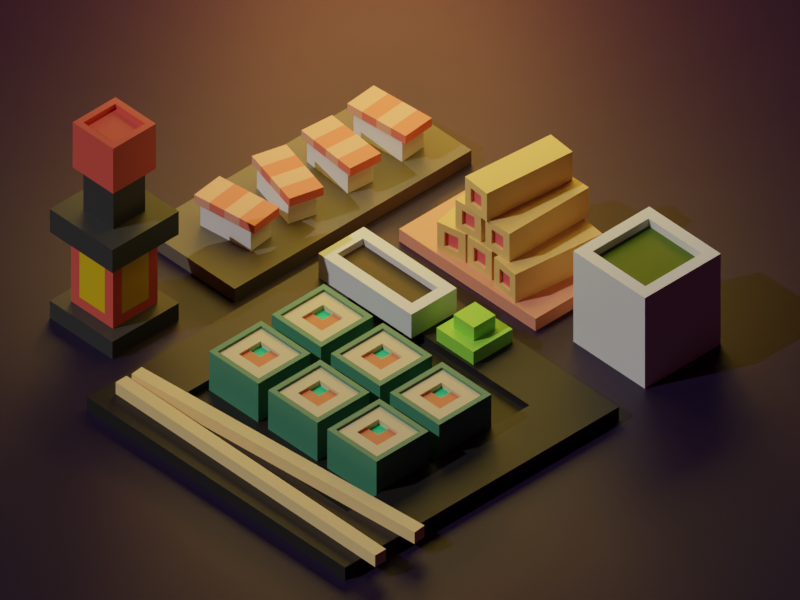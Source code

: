 # Source: Susui.blend  (saved by Blender 4.1.24; exported with 4.5.12 LTS)
import bpy
from mathutils import Matrix  # noqa: F401  (used for matrix-valued properties, if any)

bpy.ops.wm.read_factory_settings(use_empty=True)
scene = bpy.context.scene
scene.name = 'Scene'

# ---- collections
col_collection = bpy.data.collections.new('Collection'); scene.collection.children.link(col_collection)

# ---- materials (node trees are filled in below, after node groups)
mat_material_001 = bpy.data.materials.new('Material.001')
mat_material_002 = bpy.data.materials.new('Material.002')
mat_material_003 = bpy.data.materials.new('Material.003')
mat_material_004 = bpy.data.materials.new('Material.004')
mat_material_005 = bpy.data.materials.new('Material.005')
mat_material_006 = bpy.data.materials.new('Material.006')
mat_material_007 = bpy.data.materials.new('Material.007')
mat_material_008 = bpy.data.materials.new('Material.008')
mat_material_009 = bpy.data.materials.new('Material.009')
mat_material_010 = bpy.data.materials.new('Material.010')
mat_material_013 = bpy.data.materials.new('Material.013')
mat_material_011 = bpy.data.materials.new('Material.011')
mat_material_012 = bpy.data.materials.new('Material.012')
mat_material_016 = bpy.data.materials.new('Material.016')
mat_material_014 = bpy.data.materials.new('Material.014')
mat_material_015 = bpy.data.materials.new('Material.015')
mat_material_020 = bpy.data.materials.new('Material.020')
mat_material_021 = bpy.data.materials.new('Material.021')
mat_material_022 = bpy.data.materials.new('Material.022')
mat_material_023 = bpy.data.materials.new('Material.023')
mat_material_024 = bpy.data.materials.new('Material.024')

# ---- material node trees
mat_material_001.use_nodes = True; mat_material_001.node_tree.nodes.clear()
_N = mat_material_001.node_tree.nodes; _L = mat_material_001.node_tree.links
n0 = _N.new('ShaderNodeBsdfPrincipled'); n0.name = 'Principled BSDF'; n0.location = (10, 300)
n0.inputs[0].default_value = (0.8034, 0.6464, 0.4016, 1.0)
n1 = _N.new('ShaderNodeOutputMaterial'); n1.name = 'Material Output'; n1.location = (300, 300)
_L.new(n0.outputs[0], n1.inputs[0])
n1.is_active_output = True
mat_material_002.use_nodes = True; mat_material_002.node_tree.nodes.clear()
_N = mat_material_002.node_tree.nodes; _L = mat_material_002.node_tree.links
n0 = _N.new('ShaderNodeBsdfPrincipled'); n0.name = 'Principled BSDF'; n0.location = (10, 300)
n0.inputs[0].default_value = (0.8035, 0.1997, 0.1003, 1.0)
n1 = _N.new('ShaderNodeOutputMaterial'); n1.name = 'Material Output'; n1.location = (300, 300)
_L.new(n0.outputs[0], n1.inputs[0])
n1.is_active_output = True
mat_material_003.use_nodes = True; mat_material_003.node_tree.nodes.clear()
_N = mat_material_003.node_tree.nodes; _L = mat_material_003.node_tree.links
n0 = _N.new('ShaderNodeBsdfPrincipled'); n0.name = 'Principled BSDF'; n0.location = (10, 300)
n0.inputs[0].default_value = (0.006852, 0.8027, 0.3496, 1.0)
n1 = _N.new('ShaderNodeOutputMaterial'); n1.name = 'Material Output'; n1.location = (300, 300)
_L.new(n0.outputs[0], n1.inputs[0])
n1.is_active_output = True
mat_material_004.use_nodes = True; mat_material_004.node_tree.nodes.clear()
_N = mat_material_004.node_tree.nodes; _L = mat_material_004.node_tree.links
n0 = _N.new('ShaderNodeBsdfPrincipled'); n0.name = 'Principled BSDF'; n0.location = (10, 300)
n0.inputs[0].default_value = (0.0681, 0.2639, 0.1648, 1.0)
n1 = _N.new('ShaderNodeOutputMaterial'); n1.name = 'Material Output'; n1.location = (300, 300)
_L.new(n0.outputs[0], n1.inputs[0])
n1.is_active_output = True
mat_material_005.use_nodes = True; mat_material_005.node_tree.nodes.clear()
_N = mat_material_005.node_tree.nodes; _L = mat_material_005.node_tree.links
n0 = _N.new('ShaderNodeBsdfPrincipled'); n0.name = 'Principled BSDF'; n0.location = (10, 300)
n0.inputs[0].default_value = (0.01475, 0.01327, 0.01235, 1.0)
n1 = _N.new('ShaderNodeOutputMaterial'); n1.name = 'Material Output'; n1.location = (300, 300)
_L.new(n0.outputs[0], n1.inputs[0])
n1.is_active_output = True
mat_material_006.use_nodes = True; mat_material_006.node_tree.nodes.clear()
_N = mat_material_006.node_tree.nodes; _L = mat_material_006.node_tree.links
n0 = _N.new('ShaderNodeBsdfPrincipled'); n0.name = 'Principled BSDF'; n0.location = (10, 300)
n0.inputs[0].default_value = (1.0, 0.7098, 0.3191, 1.0)
n1 = _N.new('ShaderNodeOutputMaterial'); n1.name = 'Material Output'; n1.location = (300, 300)
_L.new(n0.outputs[0], n1.inputs[0])
n1.is_active_output = True
mat_material_007.use_nodes = True; mat_material_007.node_tree.nodes.clear()
_N = mat_material_007.node_tree.nodes; _L = mat_material_007.node_tree.links
n0 = _N.new('ShaderNodeBsdfPrincipled'); n0.name = 'Principled BSDF'; n0.location = (10, 300)
n0.inputs[0].default_value = (0.01272, 0.003043, 0.0314, 1.0)
n1 = _N.new('ShaderNodeOutputMaterial'); n1.name = 'Material Output'; n1.location = (300, 300)
_L.new(n0.outputs[0], n1.inputs[0])
n1.is_active_output = True
mat_material_008.use_nodes = True; mat_material_008.node_tree.nodes.clear()
_N = mat_material_008.node_tree.nodes; _L = mat_material_008.node_tree.links
n0 = _N.new('ShaderNodeBsdfPrincipled'); n0.name = 'Principled BSDF'; n0.location = (10, 300)
n0.inputs[0].default_value = (0.04404, 0.04404, 0.04404, 1.0)
n1 = _N.new('ShaderNodeOutputMaterial'); n1.name = 'Material Output'; n1.location = (300, 300)
_L.new(n0.outputs[0], n1.inputs[0])
n1.is_active_output = True
mat_material_009.use_nodes = True; mat_material_009.node_tree.nodes.clear()
_N = mat_material_009.node_tree.nodes; _L = mat_material_009.node_tree.links
n0 = _N.new('ShaderNodeBsdfPrincipled'); n0.name = 'Principled BSDF'; n0.location = (10, 300)
n0.inputs[0].default_value = (0.8007, 0.1059, 0.07841, 1.0)
n1 = _N.new('ShaderNodeOutputMaterial'); n1.name = 'Material Output'; n1.location = (300, 300)
_L.new(n0.outputs[0], n1.inputs[0])
n1.is_active_output = True
mat_material_010.use_nodes = True; mat_material_010.node_tree.nodes.clear()
_N = mat_material_010.node_tree.nodes; _L = mat_material_010.node_tree.links
n0 = _N.new('ShaderNodeBsdfPrincipled'); n0.name = 'Principled BSDF'; n0.location = (10, 300)
n0.inputs[0].default_value = (0.8021, 0.5333, 0.002298, 1.0)
n1 = _N.new('ShaderNodeOutputMaterial'); n1.name = 'Material Output'; n1.location = (300, 300)
_L.new(n0.outputs[0], n1.inputs[0])
n1.is_active_output = True
mat_material_013.use_nodes = True; mat_material_013.node_tree.nodes.clear()
_N = mat_material_013.node_tree.nodes; _L = mat_material_013.node_tree.links
n0 = _N.new('ShaderNodeBsdfPrincipled'); n0.name = 'Principled BSDF'; n0.location = (10, 300)
n0.inputs[0].default_value = (0.8059, 0.2965, 0.2009, 1.0)
n1 = _N.new('ShaderNodeOutputMaterial'); n1.name = 'Material Output'; n1.location = (300, 300)
_L.new(n0.outputs[0], n1.inputs[0])
n1.is_active_output = True
mat_material_011.use_nodes = True; mat_material_011.node_tree.nodes.clear()
_N = mat_material_011.node_tree.nodes; _L = mat_material_011.node_tree.links
n0 = _N.new('ShaderNodeBsdfPrincipled'); n0.name = 'Principled BSDF'; n0.location = (10, 300)
n0.inputs[0].default_value = (0.8045, 0.4968, 0.1835, 1.0)
n1 = _N.new('ShaderNodeOutputMaterial'); n1.name = 'Material Output'; n1.location = (300, 300)
_L.new(n0.outputs[0], n1.inputs[0])
n1.is_active_output = True
mat_material_012.use_nodes = True; mat_material_012.node_tree.nodes.clear()
_N = mat_material_012.node_tree.nodes; _L = mat_material_012.node_tree.links
n0 = _N.new('ShaderNodeBsdfPrincipled'); n0.name = 'Principled BSDF'; n0.location = (10, 300)
n0.inputs[0].default_value = (0.8052, 0.106, 0.1338, 1.0)
n1 = _N.new('ShaderNodeOutputMaterial'); n1.name = 'Material Output'; n1.location = (300, 300)
_L.new(n0.outputs[0], n1.inputs[0])
n1.is_active_output = True
mat_material_016.use_nodes = True; mat_material_016.node_tree.nodes.clear()
_N = mat_material_016.node_tree.nodes; _L = mat_material_016.node_tree.links
n0 = _N.new('ShaderNodeBsdfPrincipled'); n0.name = 'Principled BSDF'; n0.location = (10, 300)
n0.inputs[0].default_value = (0.1372, 0.1162, 0.08551, 1.0)
n1 = _N.new('ShaderNodeOutputMaterial'); n1.name = 'Material Output'; n1.location = (300, 300)
_L.new(n0.outputs[0], n1.inputs[0])
n1.is_active_output = True
mat_material_014.use_nodes = True; mat_material_014.node_tree.nodes.clear()
_N = mat_material_014.node_tree.nodes; _L = mat_material_014.node_tree.links
n0 = _N.new('ShaderNodeBsdfPrincipled'); n0.name = 'Principled BSDF'; n0.location = (10, 300)
n0.inputs[0].default_value = (0.8004, 0.1719, 0.1258, 1.0)
n1 = _N.new('ShaderNodeOutputMaterial'); n1.name = 'Material Output'; n1.location = (300, 300)
_L.new(n0.outputs[0], n1.inputs[0])
n1.is_active_output = True
mat_material_015.use_nodes = True; mat_material_015.node_tree.nodes.clear()
_N = mat_material_015.node_tree.nodes; _L = mat_material_015.node_tree.links
n0 = _N.new('ShaderNodeBsdfPrincipled'); n0.name = 'Principled BSDF'; n0.location = (10, 300)
n0.inputs[0].default_value = (0.803, 0.3665, 0.2571, 1.0)
n1 = _N.new('ShaderNodeOutputMaterial'); n1.name = 'Material Output'; n1.location = (300, 300)
_L.new(n0.outputs[0], n1.inputs[0])
n1.is_active_output = True
mat_material_020.use_nodes = True; mat_material_020.node_tree.nodes.clear()
_N = mat_material_020.node_tree.nodes; _L = mat_material_020.node_tree.links
n0 = _N.new('ShaderNodeBsdfPrincipled'); n0.name = 'Principled BSDF'; n0.location = (10, 300)
n1 = _N.new('ShaderNodeOutputMaterial'); n1.name = 'Material Output'; n1.location = (300, 300)
_L.new(n0.outputs[0], n1.inputs[0])
n1.is_active_output = True
mat_material_021.use_nodes = True; mat_material_021.node_tree.nodes.clear()
_N = mat_material_021.node_tree.nodes; _L = mat_material_021.node_tree.links
n0 = _N.new('ShaderNodeBsdfPrincipled'); n0.name = 'Principled BSDF'; n0.location = (10, 300)
n0.inputs[0].default_value = (0.05408, 0.1157, 0.0, 1.0)
n1 = _N.new('ShaderNodeOutputMaterial'); n1.name = 'Material Output'; n1.location = (300, 300)
_L.new(n0.outputs[0], n1.inputs[0])
n1.is_active_output = True
mat_material_022.use_nodes = True; mat_material_022.node_tree.nodes.clear()
_N = mat_material_022.node_tree.nodes; _L = mat_material_022.node_tree.links
n0 = _N.new('ShaderNodeBsdfPrincipled'); n0.name = 'Principled BSDF'; n0.location = (10, 300)
n1 = _N.new('ShaderNodeOutputMaterial'); n1.name = 'Material Output'; n1.location = (300, 300)
_L.new(n0.outputs[0], n1.inputs[0])
n1.is_active_output = True
mat_material_023.use_nodes = True; mat_material_023.node_tree.nodes.clear()
_N = mat_material_023.node_tree.nodes; _L = mat_material_023.node_tree.links
n0 = _N.new('ShaderNodeBsdfPrincipled'); n0.name = 'Principled BSDF'; n0.location = (10, 300)
n0.inputs[0].default_value = (0.02612, 0.009688, 0.0005291, 1.0)
n1 = _N.new('ShaderNodeOutputMaterial'); n1.name = 'Material Output'; n1.location = (300, 300)
_L.new(n0.outputs[0], n1.inputs[0])
n1.is_active_output = True
mat_material_024.use_nodes = True; mat_material_024.node_tree.nodes.clear()
_N = mat_material_024.node_tree.nodes; _L = mat_material_024.node_tree.links
n0 = _N.new('ShaderNodeBsdfPrincipled'); n0.name = 'Principled BSDF'; n0.location = (10, 300)
n0.inputs[0].default_value = (0.322, 0.8009, 0.07607, 1.0)
n1 = _N.new('ShaderNodeOutputMaterial'); n1.name = 'Material Output'; n1.location = (300, 300)
_L.new(n0.outputs[0], n1.inputs[0])
n1.is_active_output = True

# ---- world
world_world = bpy.data.worlds.new('World'); scene.world = world_world
world_world.use_nodes = True; world_world.node_tree.nodes.clear()
_N = world_world.node_tree.nodes; _L = world_world.node_tree.links
n0 = _N.new('ShaderNodeOutputWorld'); n0.name = 'World Output'; n0.location = (300, 300)
n1 = _N.new('ShaderNodeBackground'); n1.name = 'Background'; n1.location = (10, 300)
n1.inputs[0].default_value = (0.04684, 0.004992, 0.0162, 1.0)
_L.new(n1.outputs[0], n0.inputs[0])
n0.is_active_output = True
world_world.color = (0.05088, 0.05088, 0.05088)
world_world.use_sun_shadow = False
world_world.sun_shadow_jitter_overblur = 0.0

# ---- cameras
cam_camera = bpy.data.cameras.new('Camera')
cam_camera.type = 'ORTHO'
cam_camera.clip_end = 100.0
cam_camera.ortho_scale = 17.0

# ---- lights
light_sun = bpy.data.lights.new('Sun', 'SUN')
light_sun.transmission_factor = 0.0
light_sun.energy = 3.0
light_area = bpy.data.lights.new('Area', 'AREA')
light_area.color = (1.0, 0.7114, 0.1338)
light_area.transmission_factor = 0.0
light_area.energy = 3000.0
light_area.shadow_maximum_resolution = 0.006
light_area.use_absolute_resolution = True
light_area.size = 12.95
light_area.size_y = 1.0
light_area_001 = bpy.data.lights.new('Area.001', 'AREA')
light_area_001.color = (1.0, 0.3402, 0.07066)
light_area_001.transmission_factor = 0.0
light_area_001.energy = 3000.0
light_area_001.shadow_maximum_resolution = 0.006
light_area_001.use_absolute_resolution = True
light_area_001.size = 5.174
light_area_001.size_y = 1.0

# ---- meshes
me_cube = bpy.data.meshes.new('Cube')
me_cube.from_pydata([(1.0, 1.0, 0.8402), (1.0, 1.0, -0.727), (1.0, -1.0, 0.8402), (1.0, -1.0, -0.727), (-1.0, 1.0, 0.8402), (-1.0, 1.0, -0.727), (-1.0, -1.0, 0.8402), (-1.0, -1.0, -0.727), (-1.0, 0.0, -0.727), (0.0, 1.0, -0.727), (0.0, -1.0, 0.8402), (1.0, 0.0, 0.8402), (0.0, -1.0, -0.727), (-1.0, 0.0, 0.8402), (0.0, 1.0, 0.8402), (1.0, 0.0, -0.727), (0.0, 0.0, -0.727), (0.0, 0.5, 0.6355), (-1.0, -0.5, -0.727), (-0.5, 1.0, -0.727), (-0.5, -1.0, 0.8402), (1.0, -0.5, 0.8402), (0.5, -1.0, -0.727), (-1.0, 0.5, 0.8402), (0.5, 1.0, 0.8402), (1.0, 0.5, -0.727), (-1.0, 0.5, -0.727), (0.5, 1.0, -0.727), (0.5, -1.0, 0.8402), (1.0, 0.5, 0.8402), (-0.5, -1.0, -0.727), (-1.0, -0.5, 0.8402), (-0.5, 1.0, 0.8402), (1.0, -0.5, -0.727), (0.0, -0.5, -0.727), (0.0, 0.5, -0.727), (-0.5, 0.0, -0.727), (0.5, 0.0, -0.727), (0.0, -0.5, 0.8402), (0.0, 0.5, 0.8402), (0.5, 0.0, 0.8402), (-0.5, 0.0, 0.8402), (-0.5, 0.5, 0.8402), (0.5, 0.5, 0.8402), (0.5, -0.5, 0.8402), (0.5, 0.5, -0.727), (-0.5, 0.5, -0.727), (-0.5, -0.5, -0.727), (0.5, -0.5, -0.727), (-0.5, -0.5, 0.8402), (0.0, 0.5, 0.7299), (0.0, 0.0, 0.7299), (-0.5, 0.0, 0.7299), (0.0, -0.5, 0.7299), (0.5, 0.0, 0.7299), (-0.5, 0.5, 0.7299), (0.5, 0.5, 0.7299), (0.5, -0.5, 0.7299), (-0.5, -0.5, 0.7299), (0.0, 0.0, 0.6355), (-0.5, 0.0, 0.6355), (-0.5, 0.5, 0.6355), (-1.205, -0.5, -0.727), (-1.205, -1.205, -0.727), (-0.5, 1.205, -0.727), (-1.205, 1.205, -0.727), (1.205, 1.205, -0.3352), (1.205, 1.205, -0.727), (-1.205, -1.205, 0.4484), (-1.205, -1.205, 0.8402), (1.205, -1.205, -0.3352), (1.205, -1.205, -0.727), (-1.205, 1.205, -0.3352), (-0.5, -1.205, 0.8402), (1.205, -0.5, 0.8402), (1.205, -1.205, 0.8402), (0.5, -1.205, -0.727), (-1.205, 0.5, 0.8402), (-1.205, 1.205, 0.8402), (0.5, 1.205, 0.8402), (1.205, 1.205, 0.8402), (1.205, 0.5, -0.727), (-1.205, 0.5, -0.727), (-1.205, 0.0, -0.727), (0.5, 1.205, -0.727), (0.0, 1.205, -0.727), (1.205, 1.205, 0.4484), (1.205, 1.205, 0.05662), (-1.205, -1.205, -0.3352), (-1.205, -1.205, 0.05662), (1.205, -1.205, 0.4484), (1.205, -1.205, 0.05662), (-1.205, 1.205, 0.4484), (-1.205, 1.205, 0.05662), (0.5, -1.205, 0.8402), (0.0, -1.205, 0.8402), (1.205, 0.5, 0.8402), (1.205, 0.0, 0.8402), (-0.5, -1.205, -0.727), (0.0, -1.205, -0.727), (-1.205, -0.5, 0.8402), (-1.205, 0.0, 0.8402), (-0.5, 1.205, 0.8402), (0.0, 1.205, 0.8402), (1.205, -0.5, -0.727), (1.205, 0.0, -0.727), (0.5, 1.205, 0.05662), (-0.5, 1.205, 0.05662), (0.0, 1.205, 0.05662), (0.0, 1.205, -0.3352), (0.0, 1.205, 0.4484), (1.205, -0.5, 0.05662), (1.205, 0.5, 0.05662), (1.205, 0.0, 0.05662), (1.205, 0.0, -0.3352), (1.205, 0.0, 0.4484), (-1.205, 0.5, 0.05662), (-1.205, -0.5, 0.05662), (-1.205, 0.0, 0.05662), (-1.205, 0.0, -0.3352), (-1.205, 0.0, 0.4484), (-0.5, -1.205, 0.05662), (0.5, -1.205, 0.05662), (0.0, -1.205, 0.05662), (0.0, -1.205, -0.3352), (0.0, -1.205, 0.4484), (0.5, -1.205, 0.4484), (0.5, -1.205, -0.3352), (-0.5, -1.205, -0.3352), (-1.205, -0.5, 0.4484), (-1.205, -0.5, -0.3352), (-1.205, 0.5, -0.3352), (1.205, 0.5, 0.4484), (1.205, 0.5, -0.3352), (1.205, -0.5, -0.3352), (-0.5, 1.205, 0.4484), (-0.5, 1.205, -0.3352), (0.5, 1.205, -0.3352), (0.5, 1.205, 0.4484), (1.205, -0.5, 0.4484), (-1.205, 0.5, 0.4484), (-0.5, -1.205, 0.4484), (-0.5, -1.0, 0.934), (-1.0, -1.0, 0.934), (1.0, -0.5, 0.934), (1.0, -1.0, 0.934), (-1.0, 0.5, 0.934), (-1.0, 1.0, 0.934), (0.5, 1.0, 0.934), (1.0, 1.0, 0.934), (0.5, -1.0, 0.934), (0.0, -1.0, 0.934), (1.0, 0.5, 0.934), (1.0, 0.0, 0.934), (-1.0, -0.5, 0.934), (-1.0, 0.0, 0.934), (-0.5, 1.0, 0.934), (0.0, 1.0, 0.934), (0.0, 1.205, 0.934), (-1.205, 0.0, 0.934), (-1.205, 0.5, 0.934), (-1.205, 1.205, 0.934), (-0.5, 1.205, 0.934), (-1.205, -1.205, 0.934), (-1.205, -0.5, 0.934), (1.205, 0.0, 0.934), (1.205, -0.5, 0.934), (0.0, -1.205, 0.934), (-0.5, -1.205, 0.934), (1.205, 0.5, 0.934), (1.205, -1.205, 0.934), (0.5, -1.205, 0.934), (0.5, 1.205, 0.934), (1.205, 1.205, 0.934)], [], [(49, 31, 6, 20), (48, 33, 3, 22), (47, 34, 12, 30), (46, 35, 16, 36), (45, 25, 15, 37), (44, 38, 10, 28), (42, 41, 52, 55), (42, 23, 13, 41), (38, 44, 57, 53), (14, 32, 42, 39), (32, 4, 23, 42), (29, 43, 40, 11), (0, 24, 43, 29), (24, 14, 39, 43), (21, 44, 28, 2), (11, 40, 44, 21), (39, 42, 55, 50), (33, 15, 105, 104), (10, 20, 142, 151), (35, 45, 37, 16), (9, 27, 45, 35), (27, 1, 25, 45), (26, 46, 36, 8), (5, 19, 46, 26), (19, 9, 35, 46), (18, 47, 30, 7), (8, 36, 47, 18), (36, 16, 34, 47), (9, 19, 64, 85), (80, 79, 172, 173), (22, 3, 71, 76), (8, 18, 62, 83), (79, 103, 158, 172), (1, 27, 84, 67), (4, 32, 156, 147), (30, 12, 99, 98), (5, 26, 82, 65), (29, 11, 153, 152), (78, 77, 160, 161), (15, 25, 81, 105), (77, 101, 159, 160), (103, 102, 162, 158), (3, 33, 104, 71), (102, 78, 161, 162), (6, 31, 154, 143), (12, 22, 76, 99), (28, 10, 151, 150), (101, 100, 164, 159), (19, 5, 65, 64), (7, 30, 98, 63), (100, 69, 163, 164), (18, 7, 63, 62), (34, 48, 22, 12), (16, 37, 48, 34), (37, 15, 33, 48), (75, 74, 166, 170), (27, 9, 85, 84), (74, 97, 165, 166), (26, 8, 83, 82), (25, 1, 67, 81), (0, 29, 152, 149), (38, 49, 20, 10), (40, 43, 56, 54), (41, 13, 31, 49), (56, 50, 51, 54), (50, 55, 61, 17), (54, 51, 53, 57), (51, 52, 58, 53), (44, 40, 54, 57), (43, 39, 50, 56), (41, 49, 58, 52), (49, 38, 53, 58), (17, 61, 60, 59), (52, 51, 59, 60), (55, 52, 60, 61), (51, 50, 17, 59), (141, 73, 69, 68), (140, 77, 78, 92), (139, 74, 75, 90), (138, 79, 80, 86), (137, 106, 87, 66), (136, 107, 108, 109), (135, 102, 103, 110), (134, 111, 91, 70), (133, 112, 113, 114), (132, 96, 97, 115), (131, 116, 93, 72), (130, 117, 118, 119), (129, 100, 101, 120), (128, 121, 89, 88), (127, 122, 123, 124), (126, 94, 95, 125), (122, 126, 125, 123), (91, 90, 126, 122), (90, 75, 94, 126), (76, 127, 124, 99), (71, 70, 127, 76), (70, 91, 122, 127), (98, 128, 88, 63), (99, 124, 128, 98), (124, 123, 121, 128), (117, 129, 120, 118), (89, 68, 129, 117), (68, 69, 100, 129), (62, 130, 119, 83), (63, 88, 130, 62), (88, 89, 117, 130), (82, 131, 72, 65), (83, 119, 131, 82), (119, 118, 116, 131), (112, 132, 115, 113), (87, 86, 132, 112), (86, 80, 96, 132), (81, 133, 114, 105), (67, 66, 133, 81), (66, 87, 112, 133), (104, 134, 70, 71), (105, 114, 134, 104), (114, 113, 111, 134), (107, 135, 110, 108), (93, 92, 135, 107), (92, 78, 102, 135), (64, 136, 109, 85), (65, 72, 136, 64), (72, 93, 107, 136), (84, 137, 66, 67), (85, 109, 137, 84), (109, 108, 106, 137), (106, 138, 86, 87), (108, 110, 138, 106), (110, 103, 79, 138), (111, 139, 90, 91), (113, 115, 139, 111), (115, 97, 74, 139), (116, 140, 92, 93), (118, 120, 140, 116), (120, 101, 77, 140), (121, 141, 68, 89), (123, 125, 141, 121), (125, 95, 73, 141), (146, 147, 161, 160), (156, 157, 158, 162), (154, 155, 159, 164), (144, 145, 170, 166), (142, 143, 163, 168), (152, 153, 165, 169), (150, 151, 167, 171), (157, 148, 172, 158), (155, 146, 160, 159), (147, 156, 162, 161), (143, 154, 164, 163), (153, 144, 166, 165), (151, 142, 168, 167), (149, 152, 169, 173), (145, 150, 171, 170), (148, 149, 173, 172), (31, 13, 155, 154), (11, 21, 144, 153), (32, 14, 157, 156), (20, 6, 143, 142), (13, 23, 146, 155), (21, 2, 145, 144), (14, 24, 148, 157), (23, 4, 147, 146), (24, 0, 149, 148), (94, 75, 170, 171), (95, 94, 171, 167), (2, 28, 150, 145), (96, 80, 173, 169), (97, 96, 169, 165), (73, 95, 167, 168), (69, 73, 168, 163)])
me_cube.polygons.foreach_set('material_index', [0, 0, 0, 0, 0, 0, 0, 0, 0, 0, 0, 0, 0, 0, 0, 0, 0, 0, 3, 0, 0, 0, 0, 0, 0, 0, 0, 0, 0, 3, 0, 0, 3, 0, 3, 0, 0, 3, 3, 0, 3, 3, 0, 3, 3, 0, 3, 3, 0, 0, 3, 0, 0, 0, 0, 3, 0, 3, 0, 0, 3, 0, 0, 0, 1, 0, 1, 1, 0, 0, 0, 0, 2, 1, 0, 1, 3, 3, 3, 3, 3, 3, 3, 3, 3, 3, 3, 3, 3, 3, 3, 3, 3, 3, 3, 3, 3, 3, 3, 3, 3, 3, 3, 3, 3, 3, 3, 3, 3, 3, 3, 3, 3, 3, 3, 3, 3, 3, 3, 3, 3, 3, 3, 3, 3, 3, 3, 3, 3, 3, 3, 3, 3, 3, 3, 3, 3, 3, 3, 3, 3, 3, 3, 3, 3, 3, 3, 3, 3, 3, 3, 3, 3, 3, 3, 3, 3, 3, 3, 3, 3, 3, 3, 3, 3, 3, 3, 3, 3, 3, 3, 3])
_uv = me_cube.uv_layers.new(name='UVMap')
_uv.uv.foreach_set('vector', [0.8125, 0.6875, 0.875, 0.6875, 0.875, 0.75, 0.8125, 0.75, 0.3125, 0.6875, 0.375, 0.6875, 0.375, 0.75, 0.3125, 0.75, 0.1875, 0.6875, 0.25, 0.6875, 0.25, 0.75, 0.1875, 0.75, 0.1875, 0.5625, 0.25, 0.5625, 0.25, 0.625, 0.1875, 0.625, 0.3125, 0.5625, 0.375, 0.5625, 0.375, 0.625, 0.3125, 0.625, 0.6875, 0.6875, 0.75, 0.6875, 0.75, 0.75, 0.6875, 0.75, 0.8125, 0.5625, 0.8125, 0.625, 0.8125, 0.625, 0.8125, 0.5625, 0.8125, 0.5625, 0.875, 0.5625, 0.875, 0.625, 0.8125, 0.625, 0.75, 0.6875, 0.6875, 0.6875, 0.6875, 0.6875, 0.75, 0.6875, 0.75, 0.5, 0.8125, 0.5, 0.8125, 0.5625, 0.75, 0.5625, 0.8125, 0.5, 0.875, 0.5, 0.875, 0.5625, 0.8125, 0.5625, 0.625, 0.5625, 0.6875, 0.5625, 0.6875, 0.625, 0.625, 0.625, 0.625, 0.5, 0.6875, 0.5, 0.6875, 0.5625, 0.625, 0.5625, 0.6875, 0.5, 0.75, 0.5, 0.75, 0.5625, 0.6875, 0.5625, 0.625, 0.6875, 0.6875, 0.6875, 0.6875, 0.75, 0.625, 0.75, 0.625, 0.625, 0.6875, 0.625, 0.6875, 0.6875, 0.625, 0.6875, 0.75, 0.5625, 0.8125, 0.5625, 0.8125, 0.5625, 0.75, 0.5625, 0.375, 0.6875, 0.375, 0.625, 0.375, 0.625, 0.375, 0.6875, 0.75, 0.75, 0.8125, 0.75, 0.8125, 0.75, 0.75, 0.75, 0.25, 0.5625, 0.3125, 0.5625, 0.3125, 0.625, 0.25, 0.625, 0.25, 0.5, 0.3125, 0.5, 0.3125, 0.5625, 0.25, 0.5625, 0.3125, 0.5, 0.375, 0.5, 0.375, 0.5625, 0.3125, 0.5625, 0.125, 0.5625, 0.1875, 0.5625, 0.1875, 0.625, 0.125, 0.625, 0.125, 0.5, 0.1875, 0.5, 0.1875, 0.5625, 0.125, 0.5625, 0.1875, 0.5, 0.25, 0.5, 0.25, 0.5625, 0.1875, 0.5625, 0.125, 0.6875, 0.1875, 0.6875, 0.1875, 0.75, 0.125, 0.75, 0.125, 0.625, 0.1875, 0.625, 0.1875, 0.6875, 0.125, 0.6875, 0.1875, 0.625, 0.25, 0.625, 0.25, 0.6875, 0.1875, 0.6875, 0.25, 0.5, 0.1875, 0.5, 0.1875, 0.5, 0.25, 0.5, 0.625, 0.5, 0.625, 0.4375, 0.625, 0.4375, 0.625, 0.5, 0.3125, 0.75, 0.375, 0.75, 0.375, 0.75, 0.3125, 0.75, 0.125, 0.625, 0.125, 0.6875, 0.125, 0.6875, 0.125, 0.625, 0.625, 0.4375, 0.625, 0.375, 0.625, 0.375, 0.625, 0.4375, 0.375, 0.5, 0.3125, 0.5, 0.3125, 0.5, 0.375, 0.5, 0.875, 0.5, 0.8125, 0.5, 0.8125, 0.5, 0.875, 0.5, 0.1875, 0.75, 0.25, 0.75, 0.25, 0.75, 0.1875, 0.75, 0.125, 0.5, 0.125, 0.5625, 0.125, 0.5625, 0.125, 0.5, 0.625, 0.5625, 0.625, 0.625, 0.625, 0.625, 0.625, 0.5625, 0.625, 0.25, 0.625, 0.1875, 0.625, 0.1875, 0.625, 0.25, 0.375, 0.625, 0.375, 0.5625, 0.375, 0.5625, 0.375, 0.625, 0.625, 0.1875, 0.625, 0.125, 0.625, 0.125, 0.625, 0.1875, 0.625, 0.375, 0.625, 0.3125, 0.625, 0.3125, 0.625, 0.375, 0.375, 0.75, 0.375, 0.6875, 0.375, 0.6875, 0.375, 0.75, 0.625, 0.3125, 0.625, 0.25, 0.625, 0.25, 0.625, 0.3125, 0.875, 0.75, 0.875, 0.6875, 0.875, 0.6875, 0.875, 0.75, 0.25, 0.75, 0.3125, 0.75, 0.3125, 0.75, 0.25, 0.75, 0.6875, 0.75, 0.75, 0.75, 0.75, 0.75, 0.6875, 0.75, 0.625, 0.125, 0.625, 0.0625, 0.625, 0.0625, 0.625, 0.125, 0.1875, 0.5, 0.125, 0.5, 0.125, 0.5, 0.1875, 0.5, 0.125, 0.75, 0.1875, 0.75, 0.1875, 0.75, 0.125, 0.75, 0.625, 0.0625, 0.625, 0.0, 0.625, 0.0, 0.625, 0.0625, 0.125, 0.6875, 0.125, 0.75, 0.125, 0.75, 0.125, 0.6875, 0.25, 0.6875, 0.3125, 0.6875, 0.3125, 0.75, 0.25, 0.75, 0.25, 0.625, 0.3125, 0.625, 0.3125, 0.6875, 0.25, 0.6875, 0.3125, 0.625, 0.375, 0.625, 0.375, 0.6875, 0.3125, 0.6875, 0.625, 0.75, 0.625, 0.6875, 0.625, 0.6875, 0.625, 0.75, 0.3125, 0.5, 0.25, 0.5, 0.25, 0.5, 0.3125, 0.5, 0.625, 0.6875, 0.625, 0.625, 0.625, 0.625, 0.625, 0.6875, 0.125, 0.5625, 0.125, 0.625, 0.125, 0.625, 0.125, 0.5625, 0.375, 0.5625, 0.375, 0.5, 0.375, 0.5, 0.375, 0.5625, 0.625, 0.5, 0.625, 0.5625, 0.625, 0.5625, 0.625, 0.5, 0.75, 0.6875, 0.8125, 0.6875, 0.8125, 0.75, 0.75, 0.75, 0.6875, 0.625, 0.6875, 0.5625, 0.6875, 0.5625, 0.6875, 0.625, 0.8125, 0.625, 0.875, 0.625, 0.875, 0.6875, 0.8125, 0.6875, 0.6875, 0.5625, 0.75, 0.5625, 0.75, 0.625, 0.6875, 0.625, 0.75, 0.5625, 0.8125, 0.5625, 0.8125, 0.5625, 0.75, 0.5625, 0.6875, 0.625, 0.75, 0.625, 0.75, 0.6875, 0.6875, 0.6875, 0.75, 0.625, 0.8125, 0.625, 0.8125, 0.6875, 0.75, 0.6875, 0.6875, 0.6875, 0.6875, 0.625, 0.6875, 0.625, 0.6875, 0.6875, 0.6875, 0.5625, 0.75, 0.5625, 0.75, 0.5625, 0.6875, 0.5625, 0.8125, 0.625, 0.8125, 0.6875, 0.8125, 0.6875, 0.8125, 0.625, 0.8125, 0.6875, 0.75, 0.6875, 0.75, 0.6875, 0.8125, 0.6875, 0.75, 0.5625, 0.8125, 0.5625, 0.8125, 0.625, 0.75, 0.625, 0.8125, 0.625, 0.75, 0.625, 0.75, 0.625, 0.8125, 0.625, 0.8125, 0.5625, 0.8125, 0.625, 0.8125, 0.625, 0.8125, 0.5625, 0.75, 0.625, 0.75, 0.5625, 0.75, 0.5625, 0.75, 0.625, 0.5625, 0.9375, 0.625, 0.9375, 0.625, 1.0, 0.5625, 1.0, 0.5625, 0.1875, 0.625, 0.1875, 0.625, 0.25, 0.5625, 0.25, 0.5625, 0.6875, 0.625, 0.6875, 0.625, 0.75, 0.5625, 0.75, 0.5625, 0.4375, 0.625, 0.4375, 0.625, 0.5, 0.5625, 0.5, 0.4375, 0.4375, 0.5, 0.4375, 0.5, 0.5, 0.4375, 0.5, 0.4375, 0.3125, 0.5, 0.3125, 0.5, 0.375, 0.4375, 0.375, 0.5625, 0.3125, 0.625, 0.3125, 0.625, 0.375, 0.5625, 0.375, 0.4375, 0.6875, 0.5, 0.6875, 0.5, 0.75, 0.4375, 0.75, 0.4375, 0.5625, 0.5, 0.5625, 0.5, 0.625, 0.4375, 0.625, 0.5625, 0.5625, 0.625, 0.5625, 0.625, 0.625, 0.5625, 0.625, 0.4375, 0.1875, 0.5, 0.1875, 0.5, 0.25, 0.4375, 0.25, 0.4375, 0.0625, 0.5, 0.0625, 0.5, 0.125, 0.4375, 0.125, 0.5625, 0.0625, 0.625, 0.0625, 0.625, 0.125, 0.5625, 0.125, 0.4375, 0.9375, 0.5, 0.9375, 0.5, 1.0, 0.4375, 1.0, 0.4375, 0.8125, 0.5, 0.8125, 0.5, 0.875, 0.4375, 0.875, 0.5625, 0.8125, 0.625, 0.8125, 0.625, 0.875, 0.5625, 0.875, 0.5, 0.8125, 0.5625, 0.8125, 0.5625, 0.875, 0.5, 0.875, 0.5, 0.75, 0.5625, 0.75, 0.5625, 0.8125, 0.5, 0.8125, 0.5625, 0.75, 0.625, 0.75, 0.625, 0.8125, 0.5625, 0.8125, 0.375, 0.8125, 0.4375, 0.8125, 0.4375, 0.875, 0.375, 0.875, 0.375, 0.75, 0.4375, 0.75, 0.4375, 0.8125, 0.375, 0.8125, 0.4375, 0.75, 0.5, 0.75, 0.5, 0.8125, 0.4375, 0.8125, 0.375, 0.9375, 0.4375, 0.9375, 0.4375, 1.0, 0.375, 1.0, 0.375, 0.875, 0.4375, 0.875, 0.4375, 0.9375, 0.375, 0.9375, 0.4375, 0.875, 0.5, 0.875, 0.5, 0.9375, 0.4375, 0.9375, 0.5, 0.0625, 0.5625, 0.0625, 0.5625, 0.125, 0.5, 0.125, 0.5, 0.0, 0.5625, 0.0, 0.5625, 0.0625, 0.5, 0.0625, 0.5625, 0.0, 0.625, 0.0, 0.625, 0.0625, 0.5625, 0.0625, 0.375, 0.0625, 0.4375, 0.0625, 0.4375, 0.125, 0.375, 0.125, 0.375, 0.0, 0.4375, 0.0, 0.4375, 0.0625, 0.375, 0.0625, 0.4375, 0.0, 0.5, 0.0, 0.5, 0.0625, 0.4375, 0.0625, 0.375, 0.1875, 0.4375, 0.1875, 0.4375, 0.25, 0.375, 0.25, 0.375, 0.125, 0.4375, 0.125, 0.4375, 0.1875, 0.375, 0.1875, 0.4375, 0.125, 0.5, 0.125, 0.5, 0.1875, 0.4375, 0.1875, 0.5, 0.5625, 0.5625, 0.5625, 0.5625, 0.625, 0.5, 0.625, 0.5, 0.5, 0.5625, 0.5, 0.5625, 0.5625, 0.5, 0.5625, 0.5625, 0.5, 0.625, 0.5, 0.625, 0.5625, 0.5625, 0.5625, 0.375, 0.5625, 0.4375, 0.5625, 0.4375, 0.625, 0.375, 0.625, 0.375, 0.5, 0.4375, 0.5, 0.4375, 0.5625, 0.375, 0.5625, 0.4375, 0.5, 0.5, 0.5, 0.5, 0.5625, 0.4375, 0.5625, 0.375, 0.6875, 0.4375, 0.6875, 0.4375, 0.75, 0.375, 0.75, 0.375, 0.625, 0.4375, 0.625, 0.4375, 0.6875, 0.375, 0.6875, 0.4375, 0.625, 0.5, 0.625, 0.5, 0.6875, 0.4375, 0.6875, 0.5, 0.3125, 0.5625, 0.3125, 0.5625, 0.375, 0.5, 0.375, 0.5, 0.25, 0.5625, 0.25, 0.5625, 0.3125, 0.5, 0.3125, 0.5625, 0.25, 0.625, 0.25, 0.625, 0.3125, 0.5625, 0.3125, 0.375, 0.3125, 0.4375, 0.3125, 0.4375, 0.375, 0.375, 0.375, 0.375, 0.25, 0.4375, 0.25, 0.4375, 0.3125, 0.375, 0.3125, 0.4375, 0.25, 0.5, 0.25, 0.5, 0.3125, 0.4375, 0.3125, 0.375, 0.4375, 0.4375, 0.4375, 0.4375, 0.5, 0.375, 0.5, 0.375, 0.375, 0.4375, 0.375, 0.4375, 0.4375, 0.375, 0.4375, 0.4375, 0.375, 0.5, 0.375, 0.5, 0.4375, 0.4375, 0.4375, 0.5, 0.4375, 0.5625, 0.4375, 0.5625, 0.5, 0.5, 0.5, 0.5, 0.375, 0.5625, 0.375, 0.5625, 0.4375, 0.5, 0.4375, 0.5625, 0.375, 0.625, 0.375, 0.625, 0.4375, 0.5625, 0.4375, 0.5, 0.6875, 0.5625, 0.6875, 0.5625, 0.75, 0.5, 0.75, 0.5, 0.625, 0.5625, 0.625, 0.5625, 0.6875, 0.5, 0.6875, 0.5625, 0.625, 0.625, 0.625, 0.625, 0.6875, 0.5625, 0.6875, 0.5, 0.1875, 0.5625, 0.1875, 0.5625, 0.25, 0.5, 0.25, 0.5, 0.125, 0.5625, 0.125, 0.5625, 0.1875, 0.5, 0.1875, 0.5625, 0.125, 0.625, 0.125, 0.625, 0.1875, 0.5625, 0.1875, 0.5, 0.9375, 0.5625, 0.9375, 0.5625, 1.0, 0.5, 1.0, 0.5, 0.875, 0.5625, 0.875, 0.5625, 0.9375, 0.5, 0.9375, 0.5625, 0.875, 0.625, 0.875, 0.625, 0.9375, 0.5625, 0.9375, 0.875, 0.5625, 0.875, 0.5, 0.875, 0.5, 0.875, 0.5625, 0.8125, 0.5, 0.75, 0.5, 0.75, 0.5, 0.8125, 0.5, 0.875, 0.6875, 0.875, 0.625, 0.875, 0.625, 0.875, 0.6875, 0.625, 0.6875, 0.625, 0.75, 0.625, 0.75, 0.625, 0.6875, 0.8125, 0.75, 0.875, 0.75, 0.875, 0.75, 0.8125, 0.75, 0.625, 0.5625, 0.625, 0.625, 0.625, 0.625, 0.625, 0.5625, 0.6875, 0.75, 0.75, 0.75, 0.75, 0.75, 0.6875, 0.75, 0.75, 0.5, 0.6875, 0.5, 0.6875, 0.5, 0.75, 0.5, 0.875, 0.625, 0.875, 0.5625, 0.875, 0.5625, 0.875, 0.625, 0.875, 0.5, 0.8125, 0.5, 0.8125, 0.5, 0.875, 0.5, 0.875, 0.75, 0.875, 0.6875, 0.875, 0.6875, 0.875, 0.75, 0.625, 0.625, 0.625, 0.6875, 0.625, 0.6875, 0.625, 0.625, 0.75, 0.75, 0.8125, 0.75, 0.8125, 0.75, 0.75, 0.75, 0.625, 0.5, 0.625, 0.5625, 0.625, 0.5625, 0.625, 0.5, 0.625, 0.75, 0.6875, 0.75, 0.6875, 0.75, 0.625, 0.75, 0.6875, 0.5, 0.625, 0.5, 0.625, 0.5, 0.6875, 0.5, 0.875, 0.6875, 0.875, 0.625, 0.875, 0.625, 0.875, 0.6875, 0.625, 0.625, 0.625, 0.6875, 0.625, 0.6875, 0.625, 0.625, 0.8125, 0.5, 0.75, 0.5, 0.75, 0.5, 0.8125, 0.5, 0.8125, 0.75, 0.875, 0.75, 0.875, 0.75, 0.8125, 0.75, 0.875, 0.625, 0.875, 0.5625, 0.875, 0.5625, 0.875, 0.625, 0.625, 0.6875, 0.625, 0.75, 0.625, 0.75, 0.625, 0.6875, 0.75, 0.5, 0.6875, 0.5, 0.6875, 0.5, 0.75, 0.5, 0.875, 0.5625, 0.875, 0.5, 0.875, 0.5, 0.875, 0.5625, 0.6875, 0.5, 0.625, 0.5, 0.625, 0.5, 0.6875, 0.5, 0.625, 0.8125, 0.625, 0.75, 0.625, 0.75, 0.625, 0.8125, 0.625, 0.875, 0.625, 0.8125, 0.625, 0.8125, 0.625, 0.875, 0.625, 0.75, 0.6875, 0.75, 0.6875, 0.75, 0.625, 0.75, 0.625, 0.5625, 0.625, 0.5, 0.625, 0.5, 0.625, 0.5625, 0.625, 0.625, 0.625, 0.5625, 0.625, 0.5625, 0.625, 0.625, 0.625, 0.9375, 0.625, 0.875, 0.625, 0.875, 0.625, 0.9375, 0.625, 1.0, 0.625, 0.9375, 0.625, 0.9375, 0.625, 1.0])
me_cube.materials.append(mat_material_001)
me_cube.materials.append(mat_material_002)
me_cube.materials.append(mat_material_003)
me_cube.materials.append(mat_material_004)
me_cube.use_mirror_vertex_groups = False
me_cube.update()
me_plane = bpy.data.meshes.new('Plane')
me_plane.from_pydata([(-4.0, -4.0, 0.0), (4.0, -4.0, 0.0), (-4.0, 4.0, 0.0), (4.0, 4.0, 0.0), (-2.655, 2.655, 0.3455), (-2.655, -2.655, 0.3455), (2.655, -2.655, 0.3455), (2.655, 2.655, 0.3455), (-4.0, 4.0, 0.3455), (-4.0, -4.0, 0.3455), (4.0, -4.0, 0.3455), (4.0, 4.0, 0.3455), (-2.655, 2.655, 0.1413), (-2.655, -2.655, 0.1413), (2.655, -2.655, 0.1413), (2.655, 2.655, 0.1413)], [], [(0, 2, 3, 1), (7, 4, 12, 15), (1, 3, 11, 10), (2, 0, 9, 8), (3, 2, 8, 11), (0, 1, 10, 9), (5, 4, 8, 9), (6, 5, 9, 10), (7, 6, 10, 11), (4, 7, 11, 8), (13, 14, 15, 12), (5, 6, 14, 13), (6, 7, 15, 14), (4, 5, 13, 12)])
_uv = me_plane.uv_layers.new(name='UVMap')
_uv.uv.foreach_set('vector', [0.0, 0.0, 0.0, 1.0, 1.0, 1.0, 1.0, 0.0, 0.8319, 0.8319, 0.1681, 0.8319, 0.1681, 0.8319, 0.8319, 0.8319, 1.0, 0.0, 1.0, 1.0, 1.0, 1.0, 1.0, 0.0, 0.0, 1.0, 0.0, 0.0, 0.0, 0.0, 0.0, 1.0, 1.0, 1.0, 0.0, 1.0, 0.0, 1.0, 1.0, 1.0, 0.0, 0.0, 1.0, 0.0, 1.0, 0.0, 0.0, 0.0, 0.1681, 0.1681, 0.1681, 0.8319, 0.0, 1.0, 0.0, 0.0, 0.8319, 0.1681, 0.1681, 0.1681, 0.0, 0.0, 1.0, 0.0, 0.8319, 0.8319, 0.8319, 0.1681, 1.0, 0.0, 1.0, 1.0, 0.1681, 0.8319, 0.8319, 0.8319, 1.0, 1.0, 0.0, 1.0, 0.1681, 0.1681, 0.8319, 0.1681, 0.8319, 0.8319, 0.1681, 0.8319, 0.1681, 0.1681, 0.8319, 0.1681, 0.8319, 0.1681, 0.1681, 0.1681, 0.8319, 0.1681, 0.8319, 0.8319, 0.8319, 0.8319, 0.8319, 0.1681, 0.1681, 0.8319, 0.1681, 0.1681, 0.1681, 0.1681, 0.1681, 0.8319])
me_plane.materials.append(mat_material_005)
me_plane.update()
me_cube_001 = bpy.data.meshes.new('Cube.001')
me_cube_001.from_pydata([(-3.769, -0.1585, -0.0008289), (-3.769, -0.1585, 0.3162), (-3.769, 0.1585, -0.0008289), (-3.769, 0.1585, 0.3162), (4.318, -0.2068, -0.0008289), (4.318, -0.2068, 0.3162), (4.318, 0.1102, -0.0008289), (4.318, 0.1102, 0.3162)], [], [(0, 1, 3, 2), (2, 3, 7, 6), (6, 7, 5, 4), (4, 5, 1, 0), (2, 6, 4, 0), (7, 3, 1, 5)])
_uv = me_cube_001.uv_layers.new(name='UVMap')
_uv.uv.foreach_set('vector', [0.375, 0.0, 0.625, 0.0, 0.625, 0.25, 0.375, 0.25, 0.375, 0.25, 0.625, 0.25, 0.625, 0.5, 0.375, 0.5, 0.375, 0.5, 0.625, 0.5, 0.625, 0.75, 0.375, 0.75, 0.375, 0.75, 0.625, 0.75, 0.625, 1.0, 0.375, 1.0, 0.125, 0.5, 0.375, 0.5, 0.375, 0.75, 0.125, 0.75, 0.625, 0.5, 0.875, 0.5, 0.875, 0.75, 0.625, 0.75])
me_cube_001.materials.append(mat_material_006)
me_cube_001.update()
me_plane_001 = bpy.data.meshes.new('Plane.001')
me_plane_001.from_pydata([(-1.0, -1.0, 0.0), (1.0, -1.0, 0.0), (-1.0, 1.0, 0.0), (1.0, 1.0, 0.0)], [], [(0, 1, 3, 2)])
_uv = me_plane_001.uv_layers.new(name='UVMap')
_uv.uv.foreach_set('vector', [0.0, 0.0, 1.0, 0.0, 1.0, 1.0, 0.0, 1.0])
me_plane_001.materials.append(mat_material_007)
me_plane_001.update()
me_plane_002 = bpy.data.meshes.new('Plane.002')
me_plane_002.from_pydata([(-0.9687, -0.9687, 0.0), (0.9687, -0.9687, 0.0), (-0.9687, 0.9687, 0.0), (0.9687, 0.9687, 0.0), (-0.4651, 0.4651, 2.958), (-0.4651, -0.4651, 2.958), (0.4651, -0.4651, 2.958), (0.4651, 0.4651, 2.958), (-0.9687, 0.9687, 2.958), (-0.9687, -0.9687, 2.958), (0.9687, -0.9687, 2.958), (0.9687, 0.9687, 2.958), (-0.4651, 0.4651, 4.103), (-0.4651, -0.4651, 4.103), (0.4651, -0.4651, 4.103), (0.4651, 0.4651, 4.103), (-0.4651, 0.4651, 5.324), (-0.4651, -0.4651, 5.324), (0.4651, -0.4651, 5.324), (0.4651, 0.4651, 5.324), (0.9687, 0.9687, 2.333), (0.9687, -0.9687, 2.333), (-0.9687, -0.9687, 2.333), (-0.9687, 0.9687, 2.333), (0.9687, -0.9687, 0.469), (-0.9687, 0.9687, 0.469), (0.9687, 0.9687, 0.469), (-0.9687, -0.9687, 0.469), (0.6497, 0.6497, 0.469), (0.6497, 0.6497, 2.333), (-0.6497, -0.6497, 0.469), (-0.6497, -0.6497, 2.333), (0.6497, -0.6497, 2.333), (-0.6497, 0.6497, 2.333), (0.6497, -0.6497, 0.469), (-0.6497, 0.6497, 0.469), (-0.3907, -0.6497, 0.728), (0.3907, -0.6497, 0.728), (0.3907, -0.6497, 2.074), (-0.3907, -0.6497, 2.074), (0.3907, 0.6497, 0.728), (-0.3907, 0.6497, 0.728), (-0.3907, 0.6497, 2.074), (0.3907, 0.6497, 2.074), (-0.6497, 0.3907, 0.728), (-0.6497, -0.3907, 0.728), (-0.6497, -0.3907, 2.074), (-0.6497, 0.3907, 2.074), (0.6497, -0.3907, 0.728), (0.6497, 0.3907, 0.728), (0.6497, 0.3907, 2.074), (0.6497, -0.3907, 2.074), (-0.6247, 0.6247, 4.103), (-0.6247, -0.6247, 4.103), (0.6247, -0.6247, 4.103), (0.6247, 0.6247, 4.103), (-0.6247, 0.6247, 5.324), (-0.6247, -0.6247, 5.324), (0.6247, -0.6247, 5.324), (0.6247, 0.6247, 5.324), (-0.4651, 0.4651, 5.203), (-0.4651, -0.4651, 5.203), (0.4651, -0.4651, 5.203), (0.4651, 0.4651, 5.203)], [], [(0, 2, 3, 1), (7, 4, 12, 15), (21, 20, 11, 10), (23, 22, 9, 8), (20, 23, 8, 11), (22, 21, 10, 9), (5, 4, 8, 9), (6, 5, 9, 10), (7, 6, 10, 11), (4, 7, 11, 8), (18, 17, 57, 58), (5, 6, 14, 13), (6, 7, 15, 14), (4, 5, 13, 12), (18, 19, 63, 62), (12, 13, 53, 52), (16, 19, 59, 56), (14, 15, 55, 54), (25, 27, 30, 35), (21, 22, 31, 32), (27, 24, 34, 30), (22, 23, 33, 31), (1, 3, 26, 24), (2, 0, 27, 25), (3, 2, 25, 26), (0, 1, 24, 27), (36, 37, 38, 39), (40, 41, 42, 43), (44, 45, 46, 47), (48, 49, 50, 51), (20, 21, 32, 29), (23, 20, 29, 33), (26, 25, 35, 28), (24, 26, 28, 34), (30, 34, 37, 36), (34, 32, 38, 37), (32, 31, 39, 38), (31, 30, 36, 39), (28, 35, 41, 40), (35, 33, 42, 41), (33, 29, 43, 42), (29, 28, 40, 43), (35, 30, 45, 44), (30, 31, 46, 45), (31, 33, 47, 46), (33, 35, 44, 47), (34, 28, 49, 48), (28, 29, 50, 49), (29, 32, 51, 50), (32, 34, 48, 51), (54, 55, 59, 58), (52, 53, 57, 56), (55, 52, 56, 59), (53, 54, 58, 57), (15, 12, 52, 55), (13, 14, 54, 53), (19, 18, 58, 59), (17, 16, 56, 57), (61, 62, 63, 60), (16, 17, 61, 60), (19, 16, 60, 63), (17, 18, 62, 61)])
me_plane_002.polygons.foreach_set('material_index', [0, 0, 0, 0, 0, 0, 0, 0, 0, 0, 1, 0, 0, 0, 1, 1, 1, 1, 0, 0, 0, 0, 0, 0, 0, 0, 2, 2, 2, 2, 0, 0, 0, 0, 1, 1, 1, 1, 1, 1, 1, 1, 1, 1, 1, 1, 1, 1, 1, 1, 1, 1, 1, 1, 1, 1, 1, 1, 1, 1, 1, 1])
_uv = me_plane_002.uv_layers.new(name='UVMap')
_uv.uv.foreach_set('vector', [0.0, 0.0, 0.0, 1.0, 1.0, 1.0, 1.0, 0.0, 0.7401, 0.7401, 0.2599, 0.7401, 0.2599, 0.7401, 0.7401, 0.7401, 1.0, 0.0, 1.0, 1.0, 1.0, 1.0, 1.0, 0.0, 0.0, 1.0, 0.0, 0.0, 0.0, 0.0, 0.0, 1.0, 1.0, 1.0, 0.0, 1.0, 0.0, 1.0, 1.0, 1.0, 0.0, 0.0, 1.0, 0.0, 1.0, 0.0, 0.0, 0.0, 0.2599, 0.2599, 0.2599, 0.7401, 0.0, 1.0, 0.0, 0.0, 0.7401, 0.2599, 0.2599, 0.2599, 0.0, 0.0, 1.0, 0.0, 0.7401, 0.7401, 0.7401, 0.2599, 1.0, 0.0, 1.0, 1.0, 0.2599, 0.7401, 0.7401, 0.7401, 1.0, 1.0, 0.0, 1.0, 0.7401, 0.2599, 0.2599, 0.2599, 0.2599, 0.2599, 0.7401, 0.2599, 0.2599, 0.2599, 0.7401, 0.2599, 0.7401, 0.2599, 0.2599, 0.2599, 0.7401, 0.2599, 0.7401, 0.7401, 0.7401, 0.7401, 0.7401, 0.2599, 0.2599, 0.7401, 0.2599, 0.2599, 0.2599, 0.2599, 0.2599, 0.7401, 0.7401, 0.2599, 0.7401, 0.7401, 0.7401, 0.7401, 0.7401, 0.2599, 0.2599, 0.7401, 0.2599, 0.2599, 0.2599, 0.2599, 0.2599, 0.7401, 0.2599, 0.7401, 0.7401, 0.7401, 0.7401, 0.7401, 0.2599, 0.7401, 0.7401, 0.2599, 0.7401, 0.7401, 0.7401, 0.7401, 0.7401, 0.2599, 0.0, 1.0, 0.0, 0.0, 0.0, 0.0, 0.0, 1.0, 1.0, 0.0, 0.0, 0.0, 0.0, 0.0, 1.0, 0.0, 0.0, 0.0, 1.0, 0.0, 1.0, 0.0, 0.0, 0.0, 0.0, 0.0, 0.0, 1.0, 0.0, 1.0, 0.0, 0.0, 1.0, 0.0, 1.0, 1.0, 1.0, 1.0, 1.0, 0.0, 0.0, 1.0, 0.0, 0.0, 0.0, 0.0, 0.0, 1.0, 1.0, 1.0, 0.0, 1.0, 0.0, 1.0, 1.0, 1.0, 0.0, 0.0, 1.0, 0.0, 1.0, 0.0, 0.0, 0.0, 0.1993, 0.0, 0.8007, 0.0, 0.8007, 0.0, 0.1993, 0.0, 0.8007, 1.0, 0.1993, 1.0, 0.1993, 1.0, 0.8007, 1.0, 0.0, 0.8007, 0.0, 0.1993, 0.0, 0.1993, 0.0, 0.8007, 1.0, 0.1993, 1.0, 0.8007, 1.0, 0.8007, 1.0, 0.1993, 1.0, 1.0, 1.0, 0.0, 1.0, 0.0, 1.0, 1.0, 0.0, 1.0, 1.0, 1.0, 1.0, 1.0, 0.0, 1.0, 1.0, 1.0, 0.0, 1.0, 0.0, 1.0, 1.0, 1.0, 1.0, 0.0, 1.0, 1.0, 1.0, 1.0, 1.0, 0.0, 0.0, 0.0, 1.0, 0.0, 0.8007, 0.0, 0.1993, 0.0, 1.0, 0.0, 1.0, 0.0, 0.8007, 0.0, 0.8007, 0.0, 1.0, 0.0, 0.0, 0.0, 0.1993, 0.0, 0.8007, 0.0, 0.0, 0.0, 0.0, 0.0, 0.1993, 0.0, 0.1993, 0.0, 1.0, 1.0, 0.0, 1.0, 0.1993, 1.0, 0.8007, 1.0, 0.0, 1.0, 0.0, 1.0, 0.1993, 1.0, 0.1993, 1.0, 0.0, 1.0, 1.0, 1.0, 0.8007, 1.0, 0.1993, 1.0, 1.0, 1.0, 1.0, 1.0, 0.8007, 1.0, 0.8007, 1.0, 0.0, 1.0, 0.0, 0.0, 0.0, 0.1993, 0.0, 0.8007, 0.0, 0.0, 0.0, 0.0, 0.0, 0.1993, 0.0, 0.1993, 0.0, 0.0, 0.0, 1.0, 0.0, 0.8007, 0.0, 0.1993, 0.0, 1.0, 0.0, 1.0, 0.0, 0.8007, 0.0, 0.8007, 1.0, 0.0, 1.0, 1.0, 1.0, 0.8007, 1.0, 0.1993, 1.0, 1.0, 1.0, 1.0, 1.0, 0.8007, 1.0, 0.8007, 1.0, 1.0, 1.0, 0.0, 1.0, 0.1993, 1.0, 0.8007, 1.0, 0.0, 1.0, 0.0, 1.0, 0.1993, 1.0, 0.1993, 0.7401, 0.2599, 0.7401, 0.7401, 0.7401, 0.7401, 0.7401, 0.2599, 0.2599, 0.7401, 0.2599, 0.2599, 0.2599, 0.2599, 0.2599, 0.7401, 0.7401, 0.7401, 0.2599, 0.7401, 0.2599, 0.7401, 0.7401, 0.7401, 0.2599, 0.2599, 0.7401, 0.2599, 0.7401, 0.2599, 0.2599, 0.2599, 0.7401, 0.7401, 0.2599, 0.7401, 0.2599, 0.7401, 0.7401, 0.7401, 0.2599, 0.2599, 0.7401, 0.2599, 0.7401, 0.2599, 0.2599, 0.2599, 0.7401, 0.7401, 0.7401, 0.2599, 0.7401, 0.2599, 0.7401, 0.7401, 0.2599, 0.2599, 0.2599, 0.7401, 0.2599, 0.7401, 0.2599, 0.2599, 0.2599, 0.2599, 0.7401, 0.2599, 0.7401, 0.7401, 0.2599, 0.7401, 0.2599, 0.7401, 0.2599, 0.2599, 0.2599, 0.2599, 0.2599, 0.7401, 0.7401, 0.7401, 0.2599, 0.7401, 0.2599, 0.7401, 0.7401, 0.7401, 0.2599, 0.2599, 0.7401, 0.2599, 0.7401, 0.2599, 0.2599, 0.2599])
me_plane_002.materials.append(mat_material_008)
me_plane_002.materials.append(mat_material_009)
me_plane_002.materials.append(mat_material_010)
me_plane_002.update()
me_plane_003 = bpy.data.meshes.new('Plane.003')
me_plane_003.from_pydata([(-2.01, -1.428, 0.0), (2.214, -1.428, 0.0), (-2.01, 1.428, 0.0), (2.214, 1.428, 0.0), (-2.01, 1.428, 0.3332), (-2.01, -1.428, 0.3332), (2.214, -1.428, 0.3332), (2.214, 1.428, 0.3332)], [], [(0, 2, 3, 1), (5, 6, 7, 4), (0, 1, 6, 5), (1, 3, 7, 6), (2, 0, 5, 4), (3, 2, 4, 7)])
_uv = me_plane_003.uv_layers.new(name='UVMap')
_uv.uv.foreach_set('vector', [0.0, 0.0, 0.0, 1.0, 1.0, 1.0, 1.0, 0.0, 0.0, 0.0, 1.0, 0.0, 1.0, 1.0, 0.0, 1.0, 0.0, 0.0, 1.0, 0.0, 1.0, 0.0, 0.0, 0.0, 1.0, 0.0, 1.0, 1.0, 1.0, 1.0, 1.0, 0.0, 0.0, 1.0, 0.0, 0.0, 0.0, 0.0, 0.0, 1.0, 1.0, 1.0, 0.0, 1.0, 0.0, 1.0, 1.0, 1.0])
me_plane_003.materials.append(mat_material_013)
me_plane_003.update()
me_plane_004 = bpy.data.meshes.new('Plane.004')
me_plane_004.from_pydata([(-1.183, -1.16, 0.0), (-0.4388, -1.16, 0.0), (-1.183, 1.16, 0.0), (-0.4388, 1.16, 0.0), (-1.183, 1.16, 0.7723), (-1.183, -1.16, 0.7723), (-0.4388, -1.16, 0.7723), (-0.4388, 1.16, 0.7723), (-0.6285, 1.16, 0.1897), (-0.9934, 1.16, 0.1897), (-0.9934, 1.16, 0.5825), (-0.6285, 1.16, 0.5825), (-0.9934, -1.16, 0.1897), (-0.6285, -1.16, 0.1897), (-0.6285, -1.16, 0.5825), (-0.9934, -1.16, 0.5825), (-0.6134, 1.075, 0.1897), (-0.9784, 1.075, 0.1897), (-0.6134, 1.075, 0.5825), (-0.9784, 1.075, 0.5825), (-1.009, -1.08, 0.1897), (-0.6439, -1.08, 0.1897), (-1.009, -1.08, 0.5825), (-0.6439, -1.08, 0.5825)], [], [(0, 2, 3, 1), (5, 6, 7, 4), (1, 3, 7, 6), (2, 0, 5, 4), (14, 15, 22, 23), (9, 10, 19, 17), (3, 2, 9, 8), (2, 4, 10, 9), (4, 7, 11, 10), (7, 3, 8, 11), (0, 1, 13, 12), (1, 6, 14, 13), (6, 5, 15, 14), (5, 0, 12, 15), (16, 17, 19, 18), (20, 21, 23, 22), (8, 9, 17, 16), (15, 12, 20, 22), (10, 11, 18, 19), (11, 8, 16, 18), (13, 14, 23, 21), (12, 13, 21, 20)])
me_plane_004.polygons.foreach_set('material_index', [0, 0, 0, 0, 0, 0, 0, 0, 0, 0, 0, 0, 0, 0, 1, 1, 0, 0, 0, 0, 0, 0])
_uv = me_plane_004.uv_layers.new(name='UVMap')
_uv.uv.foreach_set('vector', [0.0, 0.0, 0.0, 1.0, 1.0, 1.0, 1.0, 0.0, 0.0, 0.0, 1.0, 0.0, 1.0, 1.0, 0.0, 1.0, 1.0, 0.0, 1.0, 1.0, 1.0, 1.0, 1.0, 0.0, 0.0, 1.0, 0.0, 0.0, 0.0, 0.0, 0.0, 1.0, 0.7451, 0.0, 0.2549, 0.0, 0.2549, 0.0, 0.7451, 0.0, 0.2549, 1.0, 0.2549, 1.0, 0.2549, 1.0, 0.2549, 1.0, 1.0, 1.0, 0.0, 1.0, 0.2549, 1.0, 0.7451, 1.0, 0.0, 1.0, 0.0, 1.0, 0.2549, 1.0, 0.2549, 1.0, 0.0, 1.0, 1.0, 1.0, 0.7451, 1.0, 0.2549, 1.0, 1.0, 1.0, 1.0, 1.0, 0.7451, 1.0, 0.7451, 1.0, 0.0, 0.0, 1.0, 0.0, 0.7451, 0.0, 0.2549, 0.0, 1.0, 0.0, 1.0, 0.0, 0.7451, 0.0, 0.7451, 0.0, 1.0, 0.0, 0.0, 0.0, 0.2549, 0.0, 0.7451, 0.0, 0.0, 0.0, 0.0, 0.0, 0.2549, 0.0, 0.2549, 0.0, 0.7451, 1.0, 0.2549, 1.0, 0.2549, 1.0, 0.7451, 1.0, 0.2549, 0.0, 0.7451, 0.0, 0.7451, 0.0, 0.2549, 0.0, 0.7451, 1.0, 0.2549, 1.0, 0.2549, 1.0, 0.7451, 1.0, 0.2549, 0.0, 0.2549, 0.0, 0.2549, 0.0, 0.2549, 0.0, 0.2549, 1.0, 0.7451, 1.0, 0.7451, 1.0, 0.2549, 1.0, 0.7451, 1.0, 0.7451, 1.0, 0.7451, 1.0, 0.7451, 1.0, 0.7451, 0.0, 0.7451, 0.0, 0.7451, 0.0, 0.7451, 0.0, 0.2549, 0.0, 0.7451, 0.0, 0.7451, 0.0, 0.2549, 0.0])
me_plane_004.materials.append(mat_material_011)
me_plane_004.materials.append(mat_material_012)
me_plane_004.update()
me_plane_005 = bpy.data.meshes.new('Plane.005')
me_plane_005.from_pydata([(-2.067, -2.697, 0.0), (0.7888, -2.697, 0.0), (-2.067, 4.213, 0.0), (0.7888, 4.213, 0.0), (-2.067, 4.213, 0.3582), (-2.067, -2.697, 0.3582), (0.7888, -2.697, 0.3582), (0.7888, 4.213, 0.3582)], [], [(0, 2, 3, 1), (5, 6, 7, 4), (0, 1, 6, 5), (1, 3, 7, 6), (2, 0, 5, 4), (3, 2, 4, 7)])
_uv = me_plane_005.uv_layers.new(name='UVMap')
_uv.uv.foreach_set('vector', [0.0, 0.0, 0.0, 1.0, 1.0, 1.0, 1.0, 0.0, 0.0, 0.0, 1.0, 0.0, 1.0, 1.0, 0.0, 1.0, 0.0, 0.0, 1.0, 0.0, 1.0, 0.0, 0.0, 0.0, 1.0, 0.0, 1.0, 1.0, 1.0, 1.0, 1.0, 0.0, 0.0, 1.0, 0.0, 0.0, 0.0, 0.0, 0.0, 1.0, 1.0, 1.0, 0.0, 1.0, 0.0, 1.0, 1.0, 1.0])
me_plane_005.materials.append(mat_material_016)
me_plane_005.update()
me_plane_006 = bpy.data.meshes.new('Plane.006')
me_plane_006.from_pydata([(-0.5806, -0.3396, 0.0), (0.8115, -0.3396, 0.0), (-0.5806, 0.3396, 0.0), (0.8115, 0.3396, 0.0), (-0.5806, 0.3396, 0.5859), (-0.5806, -0.3396, 0.5859), (0.8115, -0.3396, 0.5859), (0.8115, 0.3396, 0.5859)], [], [(0, 2, 3, 1), (5, 6, 7, 4), (1, 3, 7, 6), (2, 0, 5, 4), (3, 2, 4, 7), (0, 1, 6, 5)])
_uv = me_plane_006.uv_layers.new(name='UVMap')
_uv.uv.foreach_set('vector', [0.0, 0.0, 0.0, 1.0, 1.0, 1.0, 1.0, 0.0, 0.0, 0.0, 1.0, 0.0, 1.0, 1.0, 0.0, 1.0, 1.0, 0.0, 1.0, 1.0, 1.0, 1.0, 1.0, 0.0, 0.0, 1.0, 0.0, 0.0, 0.0, 0.0, 0.0, 1.0, 1.0, 1.0, 0.0, 1.0, 0.0, 1.0, 1.0, 1.0, 0.0, 0.0, 1.0, 0.0, 1.0, 0.0, 0.0, 0.0])
me_plane_006.update()
me_plane_007 = bpy.data.meshes.new('Plane.007')
me_plane_007.from_pydata([(-0.8916, -0.3733, 0.0), (0.7702, -0.3733, 0.0), (-0.8916, 0.4578, 0.0), (0.7702, 0.4578, 0.0), (-0.8916, 0.4578, 0.2228), (-0.8916, -0.3733, 0.2228), (0.7702, -0.3733, 0.2228), (0.7702, 0.4578, 0.2228), (-0.4761, -0.3733, 0.0), (-0.06069, -0.3733, 0.0), (0.3547, -0.3733, 0.0), (0.3547, 0.4578, 0.0), (-0.06069, 0.4578, 0.0), (-0.4761, 0.4578, 0.0), (-0.4761, -0.3733, 0.2228), (-0.06069, -0.3733, 0.2228), (0.3547, -0.3733, 0.2228), (0.3547, 0.4578, 0.2228), (-0.06069, 0.4578, 0.2228), (-0.4761, 0.4578, 0.2228)], [], [(10, 11, 3, 1), (16, 6, 7, 17), (1, 3, 7, 6), (2, 0, 5, 4), (13, 2, 4, 19), (10, 1, 6, 16), (0, 8, 14, 5), (8, 9, 15, 14), (9, 10, 16, 15), (3, 11, 17, 7), (11, 12, 18, 17), (12, 13, 19, 18), (5, 14, 19, 4), (14, 15, 18, 19), (15, 16, 17, 18), (0, 2, 13, 8), (8, 13, 12, 9), (9, 12, 11, 10)])
me_plane_007.polygons.foreach_set('material_index', [0, 0, 0, 0, 1, 0, 1, 0, 1, 0, 1, 0, 1, 0, 1, 1, 0, 1])
_uv = me_plane_007.uv_layers.new(name='UVMap')
_uv.uv.foreach_set('vector', [0.75, 0.0, 0.75, 1.0, 1.0, 1.0, 1.0, 0.0, 0.75, 0.0, 1.0, 0.0, 1.0, 1.0, 0.75, 1.0, 1.0, 0.0, 1.0, 1.0, 1.0, 1.0, 1.0, 0.0, 0.0, 1.0, 0.0, 0.0, 0.0, 0.0, 0.0, 1.0, 0.25, 1.0, 0.0, 1.0, 0.0, 1.0, 0.25, 1.0, 0.75, 0.0, 1.0, 0.0, 1.0, 0.0, 0.75, 0.0, 0.0, 0.0, 0.25, 0.0, 0.25, 0.0, 0.0, 0.0, 0.25, 0.0, 0.5, 0.0, 0.5, 0.0, 0.25, 0.0, 0.5, 0.0, 0.75, 0.0, 0.75, 0.0, 0.5, 0.0, 1.0, 1.0, 0.75, 1.0, 0.75, 1.0, 1.0, 1.0, 0.75, 1.0, 0.5, 1.0, 0.5, 1.0, 0.75, 1.0, 0.5, 1.0, 0.25, 1.0, 0.25, 1.0, 0.5, 1.0, 0.0, 0.0, 0.25, 0.0, 0.25, 1.0, 0.0, 1.0, 0.25, 0.0, 0.5, 0.0, 0.5, 1.0, 0.25, 1.0, 0.5, 0.0, 0.75, 0.0, 0.75, 1.0, 0.5, 1.0, 0.0, 0.0, 0.0, 1.0, 0.25, 1.0, 0.25, 0.0, 0.25, 0.0, 0.25, 1.0, 0.5, 1.0, 0.5, 0.0, 0.5, 0.0, 0.5, 1.0, 0.75, 1.0, 0.75, 0.0])
me_plane_007.materials.append(mat_material_014)
me_plane_007.materials.append(mat_material_015)
me_plane_007.update()
me_plane_008 = bpy.data.meshes.new('Plane.008')
me_plane_008.from_pydata([(-1.107, -1.107, 0.0), (1.107, -1.107, 0.0), (-1.107, 1.107, 0.0), (1.107, 1.107, 0.0), (-1.107, 1.107, 2.459), (-1.107, -1.107, 2.459), (1.107, -1.107, 2.459), (1.107, 1.107, 2.459), (-0.8182, -0.8182, 2.459), (0.8182, -0.8182, 2.459), (0.8182, 0.8182, 2.459), (-0.8182, 0.8182, 2.459), (-0.8182, -0.8182, 2.256), (0.8182, -0.8182, 2.256), (-0.8182, 0.8182, 2.256), (0.8182, 0.8182, 2.256)], [], [(0, 2, 3, 1), (9, 10, 15, 13), (2, 0, 5, 4), (3, 2, 4, 7), (0, 1, 6, 5), (1, 3, 7, 6), (5, 6, 9, 8), (6, 7, 10, 9), (7, 4, 11, 10), (4, 5, 8, 11), (12, 13, 15, 14), (8, 9, 13, 12), (10, 11, 14, 15), (11, 8, 12, 14)])
me_plane_008.polygons.foreach_set('material_index', [0, 0, 0, 0, 0, 0, 0, 0, 0, 0, 1, 0, 0, 0])
_uv = me_plane_008.uv_layers.new(name='UVMap')
_uv.uv.foreach_set('vector', [0.0, 0.0, 0.0, 1.0, 1.0, 1.0, 1.0, 0.0, 0.8695, 0.1305, 0.8695, 0.8695, 0.8695, 0.8695, 0.8695, 0.1305, 0.0, 1.0, 0.0, 0.0, 0.0, 0.0, 0.0, 1.0, 1.0, 1.0, 0.0, 1.0, 0.0, 1.0, 1.0, 1.0, 0.0, 0.0, 1.0, 0.0, 1.0, 0.0, 0.0, 0.0, 1.0, 0.0, 1.0, 1.0, 1.0, 1.0, 1.0, 0.0, 0.0, 0.0, 1.0, 0.0, 0.8695, 0.1305, 0.1305, 0.1305, 1.0, 0.0, 1.0, 1.0, 0.8695, 0.8695, 0.8695, 0.1305, 1.0, 1.0, 0.0, 1.0, 0.1305, 0.8695, 0.8695, 0.8695, 0.0, 1.0, 0.0, 0.0, 0.1305, 0.1305, 0.1305, 0.8695, 0.1305, 0.1305, 0.8695, 0.1305, 0.8695, 0.8695, 0.1305, 0.8695, 0.1305, 0.1305, 0.8695, 0.1305, 0.8695, 0.1305, 0.1305, 0.1305, 0.8695, 0.8695, 0.1305, 0.8695, 0.1305, 0.8695, 0.8695, 0.8695, 0.1305, 0.8695, 0.1305, 0.1305, 0.1305, 0.1305, 0.1305, 0.8695])
me_plane_008.materials.append(mat_material_020)
me_plane_008.materials.append(mat_material_021)
me_plane_008.update()
me_plane_009 = bpy.data.meshes.new('Plane.009')
me_plane_009.from_pydata([(-1.086, -0.6615, 0.0), (1.791, -0.6615, 0.0), (-1.086, 0.6615, 0.0), (1.791, 0.6615, 0.0), (-1.086, 0.6615, 0.6501), (-1.086, -0.6615, 0.6501), (1.791, -0.6615, 0.6501), (1.791, 0.6615, 0.6501), (-0.806, -0.3814, 0.6501), (1.511, -0.3814, 0.6501), (1.511, 0.3814, 0.6501), (-0.806, 0.3814, 0.6501), (-0.806, -0.3814, 0.4769), (1.511, -0.3814, 0.4769), (-0.806, 0.3814, 0.4769), (1.511, 0.3814, 0.4769)], [], [(0, 2, 3, 1), (9, 10, 15, 13), (2, 0, 5, 4), (3, 2, 4, 7), (0, 1, 6, 5), (1, 3, 7, 6), (5, 6, 9, 8), (6, 7, 10, 9), (7, 4, 11, 10), (4, 5, 8, 11), (12, 13, 15, 14), (8, 9, 13, 12), (10, 11, 14, 15), (11, 8, 12, 14)])
me_plane_009.polygons.foreach_set('material_index', [0, 0, 0, 0, 0, 0, 0, 0, 0, 0, 1, 0, 0, 0])
_uv = me_plane_009.uv_layers.new(name='UVMap')
_uv.uv.foreach_set('vector', [0.0, 0.0, 0.0, 1.0, 1.0, 1.0, 1.0, 0.0, 0.9027, 0.2117, 0.9027, 0.7883, 0.9027, 0.7883, 0.9027, 0.2117, 0.0, 1.0, 0.0, 0.0, 0.0, 0.0, 0.0, 1.0, 1.0, 1.0, 0.0, 1.0, 0.0, 1.0, 1.0, 1.0, 0.0, 0.0, 1.0, 0.0, 1.0, 0.0, 0.0, 0.0, 1.0, 0.0, 1.0, 1.0, 1.0, 1.0, 1.0, 0.0, 0.0, 0.0, 1.0, 0.0, 0.9027, 0.2117, 0.09735, 0.2117, 1.0, 0.0, 1.0, 1.0, 0.9027, 0.7883, 0.9027, 0.2117, 1.0, 1.0, 0.0, 1.0, 0.09735, 0.7883, 0.9027, 0.7883, 0.0, 1.0, 0.0, 0.0, 0.09735, 0.2117, 0.09735, 0.7883, 0.09735, 0.2117, 0.9027, 0.2117, 0.9027, 0.7883, 0.09735, 0.7883, 0.09735, 0.2117, 0.9027, 0.2117, 0.9027, 0.2117, 0.09735, 0.2117, 0.9027, 0.7883, 0.09735, 0.7883, 0.09735, 0.7883, 0.9027, 0.7883, 0.09735, 0.7883, 0.09735, 0.2117, 0.09735, 0.2117, 0.09735, 0.7883])
me_plane_009.materials.append(mat_material_022)
me_plane_009.materials.append(mat_material_023)
me_plane_009.update()
me_plane_010 = bpy.data.meshes.new('Plane.010')
me_plane_010.from_pydata([(-0.5701, -0.5701, 0.0), (0.5701, -0.5701, 0.0), (-0.5701, 0.5701, 0.0), (0.5701, 0.5701, 0.0), (-0.5701, 0.5701, 0.3522), (-0.5701, -0.5701, 0.3522), (0.5701, -0.5701, 0.3522), (0.5701, 0.5701, 0.3522), (-0.3136, -0.3136, 0.3522), (0.3136, -0.3136, 0.3522), (0.3136, 0.3136, 0.3522), (-0.3136, 0.3136, 0.3522), (-0.3136, -0.3136, 0.7224), (0.3136, -0.3136, 0.7224), (-0.3136, 0.3136, 0.7224), (0.3136, 0.3136, 0.7224)], [], [(0, 2, 3, 1), (11, 8, 12, 14), (1, 3, 7, 6), (2, 0, 5, 4), (3, 2, 4, 7), (0, 1, 6, 5), (5, 6, 9, 8), (6, 7, 10, 9), (7, 4, 11, 10), (4, 5, 8, 11), (12, 13, 15, 14), (9, 10, 15, 13), (8, 9, 13, 12), (10, 11, 14, 15)])
_uv = me_plane_010.uv_layers.new(name='UVMap')
_uv.uv.foreach_set('vector', [0.0, 0.0, 0.0, 1.0, 1.0, 1.0, 1.0, 0.0, 0.2249, 0.7751, 0.2249, 0.2249, 0.2249, 0.2249, 0.2249, 0.7751, 1.0, 0.0, 1.0, 1.0, 1.0, 1.0, 1.0, 0.0, 0.0, 1.0, 0.0, 0.0, 0.0, 0.0, 0.0, 1.0, 1.0, 1.0, 0.0, 1.0, 0.0, 1.0, 1.0, 1.0, 0.0, 0.0, 1.0, 0.0, 1.0, 0.0, 0.0, 0.0, 0.0, 0.0, 1.0, 0.0, 0.7751, 0.2249, 0.2249, 0.2249, 1.0, 0.0, 1.0, 1.0, 0.7751, 0.7751, 0.7751, 0.2249, 1.0, 1.0, 0.0, 1.0, 0.2249, 0.7751, 0.7751, 0.7751, 0.0, 1.0, 0.0, 0.0, 0.2249, 0.2249, 0.2249, 0.7751, 0.2249, 0.2249, 0.7751, 0.2249, 0.7751, 0.7751, 0.2249, 0.7751, 0.7751, 0.2249, 0.7751, 0.7751, 0.7751, 0.7751, 0.7751, 0.2249, 0.2249, 0.2249, 0.7751, 0.2249, 0.7751, 0.2249, 0.2249, 0.2249, 0.7751, 0.7751, 0.2249, 0.7751, 0.2249, 0.7751, 0.7751, 0.7751])
me_plane_010.materials.append(mat_material_024)
me_plane_010.update()

# ---- objects
ob_sushi = bpy.data.objects.new('Sushi', me_cube)
ob_camera = bpy.data.objects.new('Camera', cam_camera)
ob_plate = bpy.data.objects.new('Plate', me_plane)
ob_chopstick = bpy.data.objects.new('Chopstick', me_cube_001)
ob_chopstick_001 = bpy.data.objects.new('Chopstick.001', me_cube_001)
ob_plane = bpy.data.objects.new('Plane', me_plane_001)
ob_sun = bpy.data.objects.new('Sun', light_sun)
ob_plane_001 = bpy.data.objects.new('Plane.001', me_plane_002)
ob_plane_002 = bpy.data.objects.new('Plane.002', me_plane_003)
ob_plane_003 = bpy.data.objects.new('Plane.003', me_plane_004)
ob_plane_004 = bpy.data.objects.new('Plane.004', me_plane_004)
ob_plane_005 = bpy.data.objects.new('Plane.005', me_plane_004)
ob_plane_006 = bpy.data.objects.new('Plane.006', me_plane_004)
ob_plane_007 = bpy.data.objects.new('Plane.007', me_plane_004)
ob_plane_008 = bpy.data.objects.new('Plane.008', me_plane_004)
ob_plane_009 = bpy.data.objects.new('Plane.009', me_plane_005)
ob_plane_010 = bpy.data.objects.new('Plane.010', me_plane_006)
ob_plane_011 = bpy.data.objects.new('Plane.011', me_plane_007)
ob_plane_012 = bpy.data.objects.new('Plane.012', me_plane_006)
ob_plane_013 = bpy.data.objects.new('Plane.013', me_plane_007)
ob_plane_014 = bpy.data.objects.new('Plane.014', me_plane_006)
ob_plane_015 = bpy.data.objects.new('Plane.015', me_plane_007)
ob_plane_016 = bpy.data.objects.new('Plane.016', me_plane_006)
ob_plane_017 = bpy.data.objects.new('Plane.017', me_plane_007)
ob_plane_018 = bpy.data.objects.new('Plane.018', me_plane_008)
ob_plane_019 = bpy.data.objects.new('Plane.019', me_plane_009)
ob_plane_020 = bpy.data.objects.new('Plane.020', me_plane_010)
ob_area = bpy.data.objects.new('Area', light_area)
ob_area_001 = bpy.data.objects.new('Area.001', light_area_001)

# ---- transforms, parenting, visibility, modifiers, constraints
ob_sushi.location = (-1.82, -1.004, 0.6004)
ob_sushi.scale = (0.6329, 0.6329, 0.6329)
ob_sushi.lock_rotations_4d = False
ob_sushi.empty_display_type = 'ARROWS'
ob_sushi.lineart.crease_threshold = 0.0
_m = ob_sushi.modifiers.new('Array', 'ARRAY')
_m.count = 3
_m.relative_offset_displace = (1.2, 0.0, 0.0)
_m = ob_sushi.modifiers.new('Array.001', 'ARRAY')
_m.relative_offset_displace = (5.96e-08, 1.2, 0.0)
ob_camera.location = (7.111, -5.328, 10.13)
ob_camera.rotation_euler = (0.8993, 1.763e-09, 0.8149)
ob_camera.lock_rotations_4d = False
ob_camera.empty_display_type = 'ARROWS'
ob_camera.color = (0.0, 0.0, 0.0, 0.0)
ob_camera.display_type = 'WIRE'
ob_camera.lineart.crease_threshold = 0.0
ob_plate.location = (0.0, 0.0, 0.0)
ob_chopstick.location = (0.1085, -3.318, 0.3465)
ob_chopstick_001.location = (0.1085, -2.547, 0.3465)
ob_chopstick_001.rotation_euler = (0.0, -0.0, 0.0878)
ob_plane.location = (0.0, 0.0, 0.0)
ob_plane.scale = (17.28, 17.28, 17.28)
ob_sun.location = (0.0, 0.0, 0.0)
ob_sun.rotation_euler = (0.4386, -0.6944, 0.5257)
ob_plane_001.location = (-5.853, -1.45, -1.431e-05)
ob_plane_002.location = (-1.63, 6.211, 6.676e-06)
ob_plane_003.location = (-1.611, 6.231, 0.3332)
ob_plane_003.rotation_euler = (0.0, -0.0, 0.1857)
ob_plane_004.location = (-0.5738, 6.165, 0.3332)
ob_plane_005.location = (0.4576, 5.944, 0.3332)
ob_plane_005.rotation_euler = (0.0, -0.0, -0.1084)
ob_plane_006.location = (-1.041, 6.25, 1.103)
ob_plane_006.rotation_euler = (0.0, -0.0, 0.06975)
ob_plane_007.location = (-0.05267, 6.194, 1.104)
ob_plane_008.location = (-0.5822, 6.084, 1.872)
ob_plane_008.rotation_euler = (0.0, -0.0, -0.08708)
ob_plane_009.location = (-5.308, 3.508, 0.00111)
ob_plane_010.location = (-6.06, 2.171, 0.3602)
ob_plane_010.rotation_euler = (0.0, -0.0, 0.119)
ob_plane_011.location = (-5.869, 2.17, 0.9463)
ob_plane_011.rotation_euler = (0.0, -0.0, 0.119)
ob_plane_012.location = (-6.053, 3.695, 0.3602)
ob_plane_012.rotation_euler = (0.0, -0.0, -0.2572)
ob_plane_013.location = (-5.876, 3.625, 0.9463)
ob_plane_013.rotation_euler = (0.0, -0.0, -0.2572)
ob_plane_014.location = (-6.017, 5.195, 0.3602)
ob_plane_014.rotation_euler = (0.0, -0.0, -0.08457)
ob_plane_015.location = (-5.83, 5.156, 0.9463)
ob_plane_015.rotation_euler = (0.0, -0.0, -0.08457)
ob_plane_016.location = (-6.076, 6.651, 0.3602)
ob_plane_016.rotation_euler = (0.0, -0.0, 0.08059)
ob_plane_017.location = (-5.886, 6.642, 0.9463)
ob_plane_017.rotation_euler = (0.0, -0.0, 0.08059)
ob_plane_018.location = (2.503, 6.23, 0.0001812)
ob_plane_019.location = (-2.515, 3.049, 0.3456)
ob_plane_020.location = (0.2647, 3.302, 0.3457)
ob_area.location = (-7.939, 8.222, 7.539)
ob_area_001.location = (-14.31, 14.28, 7.539)

# ---- collection membership
col_collection.objects.link(ob_sushi)
col_collection.objects.link(ob_camera)
col_collection.objects.link(ob_plate)
col_collection.objects.link(ob_chopstick)
col_collection.objects.link(ob_chopstick_001)
col_collection.objects.link(ob_plane)
col_collection.objects.link(ob_sun)
col_collection.objects.link(ob_plane_001)
col_collection.objects.link(ob_plane_002)
col_collection.objects.link(ob_plane_003)
col_collection.objects.link(ob_plane_004)
col_collection.objects.link(ob_plane_005)
col_collection.objects.link(ob_plane_006)
col_collection.objects.link(ob_plane_007)
col_collection.objects.link(ob_plane_008)
col_collection.objects.link(ob_plane_009)
col_collection.objects.link(ob_plane_010)
col_collection.objects.link(ob_plane_011)
col_collection.objects.link(ob_plane_012)
col_collection.objects.link(ob_plane_013)
col_collection.objects.link(ob_plane_014)
col_collection.objects.link(ob_plane_015)
col_collection.objects.link(ob_plane_016)
col_collection.objects.link(ob_plane_017)
col_collection.objects.link(ob_plane_018)
col_collection.objects.link(ob_plane_019)
col_collection.objects.link(ob_plane_020)
col_collection.objects.link(ob_area)
col_collection.objects.link(ob_area_001)

# ---- scene / render settings (as saved in the file)
scene.camera = ob_camera
scene.frame_start = 1; scene.frame_end = 250; scene.frame_set(0)
scene.render.engine = 'CYCLES'
scene.render.resolution_x = 1600
scene.render.resolution_y = 1200
scene.render.use_border = True
scene.cycles.samples = 512
scene.cycles.sampling_pattern = 'TABULATED_SOBOL'
scene.eevee.ray_tracing_options.trace_max_roughness = 0.0
scene.view_settings.look = 'High Contrast'
scene.view_settings.view_transform = 'Filmic'
scene.view_settings.exposure = -1.176
bpy.context.view_layer.update()
